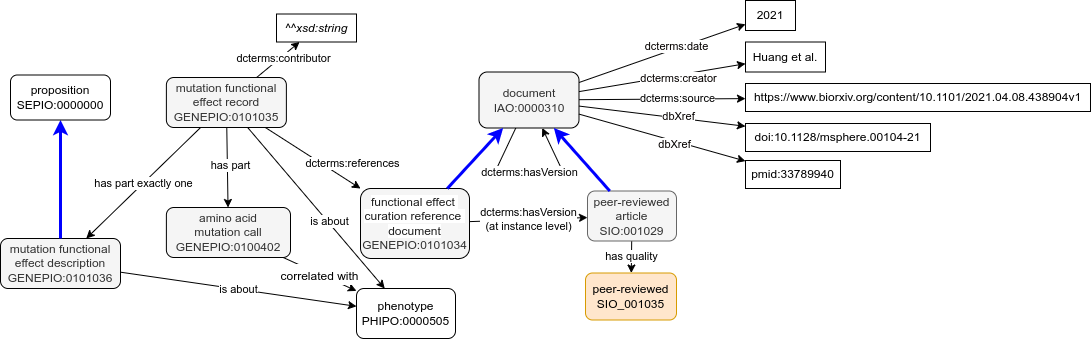

The diagram above was exported from draw.io. Its source (the exported page's mxGraphModel, read from the mxfile embedded in the PNG):
<mxGraphModel dx="1348" dy="793" grid="1" gridSize="10" guides="1" tooltips="1" connect="1" arrows="1" fold="1" page="1" pageScale="1" pageWidth="1169" pageHeight="827" math="0" shadow="0">
  <root>
    <mxCell id="0" />
    <mxCell id="1" parent="0" />
    <mxCell id="2" value="mutation functional effect record&lt;br&gt;GENEPIO:0101035" style="rounded=1;whiteSpace=wrap;html=1;fontColor=#333333;fillColor=#f5f5f5;strokeColor=#000000;strokeWidth=1;" vertex="1" parent="1">
      <mxGeometry x="1545.88" y="389" width="120" height="50" as="geometry" />
    </mxCell>
    <mxCell id="3" value="mutation functional effect description&lt;br&gt;GENEPIO:0101036" style="rounded=1;whiteSpace=wrap;html=1;fontColor=#333333;fillColor=#f5f5f5;strokeColor=#000000;strokeWidth=1;" vertex="1" parent="1">
      <mxGeometry x="1380.0000000000002" y="550" width="120" height="50" as="geometry" />
    </mxCell>
    <mxCell id="4" value="has part" style="endArrow=classic;html=1;rounded=0;" edge="1" source="2" target="15" parent="1">
      <mxGeometry x="-0.0228" y="3" width="50" height="50" relative="1" as="geometry">
        <mxPoint x="1799.88" y="590" as="sourcePoint" />
        <mxPoint x="1729.88" y="610" as="targetPoint" />
        <mxPoint y="-1" as="offset" />
      </mxGeometry>
    </mxCell>
    <mxCell id="5" value="has part exactly one" style="endArrow=classic;html=1;rounded=0;" edge="1" source="2" target="3" parent="1">
      <mxGeometry width="50" height="50" relative="1" as="geometry">
        <mxPoint x="2121.31" y="629" as="sourcePoint" />
        <mxPoint x="2011.3100000000002" y="699" as="targetPoint" />
      </mxGeometry>
    </mxCell>
    <mxCell id="6" value="&lt;font&gt;is about&lt;/font&gt;" style="rounded=0;orthogonalLoop=1;jettySize=auto;html=1;fontColor=#000000;" edge="1" source="3" target="14" parent="1">
      <mxGeometry relative="1" as="geometry">
        <mxPoint x="2060.31" y="749" as="sourcePoint" />
        <mxPoint x="1846.31" y="919" as="targetPoint" />
      </mxGeometry>
    </mxCell>
    <mxCell id="7" value="dcterms:contributor" style="endArrow=classic;html=1;rounded=0;" edge="1" source="2" target="9" parent="1">
      <mxGeometry x="0.1847" y="-3" width="50" height="50" relative="1" as="geometry">
        <mxPoint x="1741" y="652" as="sourcePoint" />
        <mxPoint x="1788.78125" y="526" as="targetPoint" />
        <mxPoint as="offset" />
      </mxGeometry>
    </mxCell>
    <mxCell id="8" value="&lt;font color=&quot;#050100&quot;&gt;&lt;br&gt;&lt;/font&gt;" style="rounded=0;orthogonalLoop=1;jettySize=auto;html=1;" edge="1" source="2" target="16" parent="1">
      <mxGeometry relative="1" as="geometry">
        <mxPoint x="1694" y="845" as="sourcePoint" />
        <mxPoint x="1774.5" y="499.4493243243244" as="targetPoint" />
      </mxGeometry>
    </mxCell>
    <mxCell id="9" value="&lt;i style=&quot;border-color: var(--border-color);&quot;&gt;^^xsd:string&lt;/i&gt;" style="rounded=0;whiteSpace=wrap;html=1;strokeWidth=1;" vertex="1" parent="1">
      <mxGeometry x="1656" y="325.5" width="80" height="28" as="geometry" />
    </mxCell>
    <mxCell id="10" value="&lt;font color=&quot;#000000&quot; style=&quot;font-size: 12px;&quot;&gt;correlated with&lt;/font&gt;" style="endArrow=classic;html=1;rounded=0;fontSize=18;fontColor=#050100;strokeColor=#000000;" edge="1" source="15" target="14" parent="1">
      <mxGeometry width="50" height="50" relative="1" as="geometry">
        <mxPoint x="1218" y="494" as="sourcePoint" />
        <mxPoint x="1125" y="550" as="targetPoint" />
      </mxGeometry>
    </mxCell>
    <mxCell id="11" value="" style="rounded=0;orthogonalLoop=1;jettySize=auto;html=1;" edge="1" source="2" target="14" parent="1">
      <mxGeometry relative="1" as="geometry">
        <mxPoint x="1701" y="642" as="sourcePoint" />
        <mxPoint x="1609" y="1207" as="targetPoint" />
        <Array as="points" />
      </mxGeometry>
    </mxCell>
    <mxCell id="12" value="dcterms:references" style="edgeLabel;html=1;align=center;verticalAlign=middle;resizable=0;points=[];" connectable="0" vertex="1" parent="11">
      <mxGeometry x="-0.0587" y="1" relative="1" as="geometry">
        <mxPoint x="39" y="-40" as="offset" />
      </mxGeometry>
    </mxCell>
    <mxCell id="13" value="is about" style="edgeLabel;html=1;align=center;verticalAlign=middle;resizable=0;points=[];" connectable="0" vertex="1" parent="11">
      <mxGeometry x="0.1774" y="1" relative="1" as="geometry">
        <mxPoint as="offset" />
      </mxGeometry>
    </mxCell>
    <mxCell id="14" value="phenotype&lt;br&gt;&lt;a href=&quot;http://purl.obolibrary.org/obo/PHIPO_0000505&quot;&gt;PHIPO:0000505&lt;/a&gt;" style="rounded=1;whiteSpace=wrap;html=1;strokeWidth=1;" vertex="1" parent="1">
      <mxGeometry x="1736" y="600" width="99" height="50" as="geometry" />
    </mxCell>
    <mxCell id="15" value="amino acid&lt;br&gt;mutation call&lt;br&gt;GENEPIO:0100402" style="rounded=1;whiteSpace=wrap;html=1;fontColor=#333333;fillColor=#f5f5f5;strokeColor=#000000;strokeWidth=1;" vertex="1" parent="1">
      <mxGeometry x="1545.88" y="519" width="124.12" height="50" as="geometry" />
    </mxCell>
    <mxCell id="16" value="&lt;span style=&quot;color: rgb(31, 31, 31); font-family: &amp;quot;Google Sans&amp;quot;, Roboto, sans-serif; text-align: start; white-space: pre-wrap; background-color: rgb(255, 255, 255);&quot;&gt;functional effect curation reference document&lt;/span&gt;&lt;br&gt;GENEPIO:0101034" style="rounded=1;whiteSpace=wrap;html=1;fontColor=#333333;fillColor=#f5f5f5;strokeColor=#000000;strokeWidth=1;" vertex="1" parent="1">
      <mxGeometry x="1740" y="500" width="109" height="70" as="geometry" />
    </mxCell>
    <mxCell id="17" value="Huang et al." style="rounded=0;whiteSpace=wrap;html=1;strokeWidth=1;" vertex="1" parent="1">
      <mxGeometry x="2125" y="353.5" width="80" height="30" as="geometry" />
    </mxCell>
    <mxCell id="18" value="&lt;font color=&quot;#050100&quot;&gt;dcterms:creator&lt;/font&gt;" style="rounded=0;orthogonalLoop=1;jettySize=auto;html=1;" edge="1" source="24" target="17" parent="1">
      <mxGeometry x="0.1896" y="-3" relative="1" as="geometry">
        <mxPoint x="2683.6" y="640.2132768361589" as="sourcePoint" />
        <mxPoint as="offset" />
        <mxPoint x="2852.5" y="664.5" as="targetPoint" />
      </mxGeometry>
    </mxCell>
    <mxCell id="19" value="2021" style="rounded=0;whiteSpace=wrap;html=1;strokeWidth=1;" vertex="1" parent="1">
      <mxGeometry x="2125" y="312" width="50" height="30" as="geometry" />
    </mxCell>
    <mxCell id="20" value="&lt;font color=&quot;#050100&quot;&gt;dcterms:date&lt;/font&gt;" style="rounded=0;orthogonalLoop=1;jettySize=auto;html=1;" edge="1" source="24" target="19" parent="1">
      <mxGeometry x="0.1845" y="1" relative="1" as="geometry">
        <mxPoint x="2683.6" y="631.9736084452979" as="sourcePoint" />
        <mxPoint y="-1" as="offset" />
        <mxPoint x="3021.5" y="914.8571428571431" as="targetPoint" />
      </mxGeometry>
    </mxCell>
    <mxCell id="21" value="has quality" style="endArrow=classic;html=1;rounded=0;" edge="1" source="32" target="23" parent="1">
      <mxGeometry width="50" height="50" relative="1" as="geometry">
        <mxPoint x="2892.87" y="888.5" as="sourcePoint" />
        <mxPoint x="3158.87" y="735.5542082738939" as="targetPoint" />
      </mxGeometry>
    </mxCell>
    <mxCell id="22" value="dcterms:hasVersion" style="endArrow=classic;html=1;rounded=0;" edge="1" source="24" target="24" parent="1">
      <mxGeometry width="50" height="50" relative="1" as="geometry">
        <mxPoint x="2291" y="622.5" as="sourcePoint" />
        <mxPoint x="2571" y="637.5" as="targetPoint" />
        <Array as="points">
          <mxPoint x="1874.5" y="483.5" />
        </Array>
      </mxGeometry>
    </mxCell>
    <mxCell id="23" value="peer-reviewed&lt;br&gt;&lt;a href=&quot;https://www.ebi.ac.uk/ols/ontologies/sio/terms?iri=http://semanticscience.org/resource/SIO_001035&quot;&gt;SIO_001035&lt;/a&gt;" style="rounded=1;whiteSpace=wrap;html=1;fillColor=#ffe6cc;strokeColor=#d79b00;strokeWidth=1;" vertex="1" parent="1">
      <mxGeometry x="1965" y="584.5" width="91" height="47" as="geometry" />
    </mxCell>
    <mxCell id="24" value="document&lt;br&gt;&lt;a href=&quot;http://purl.obolibrary.org/obo/IAO_0000310&quot;&gt;IAO:0000310&lt;/a&gt;" style="rounded=1;whiteSpace=wrap;html=1;fillColor=#f5f5f5;strokeColor=#000000;fontColor=#333333;" vertex="1" parent="1">
      <mxGeometry x="1858.5" y="383.5" width="100" height="56" as="geometry" />
    </mxCell>
    <mxCell id="25" value="&lt;font color=&quot;#050100&quot;&gt;&lt;br&gt;&lt;/font&gt;" style="rounded=0;orthogonalLoop=1;jettySize=auto;html=1;strokeWidth=3;strokeColor=#0000FF;" edge="1" source="16" target="24" parent="1">
      <mxGeometry x="-0.5701" relative="1" as="geometry">
        <mxPoint x="2560.5" y="289.5" as="sourcePoint" />
        <mxPoint as="offset" />
        <mxPoint x="2560.5" y="80.5" as="targetPoint" />
      </mxGeometry>
    </mxCell>
    <mxCell id="26" value="doi:10.1128/msphere.00104-21" style="rounded=0;whiteSpace=wrap;html=1;strokeWidth=1;" vertex="1" parent="1">
      <mxGeometry x="2125" y="435" width="185" height="28" as="geometry" />
    </mxCell>
    <mxCell id="27" value="&lt;font color=&quot;#050100&quot;&gt;dbXref&lt;/font&gt;" style="rounded=0;orthogonalLoop=1;jettySize=auto;html=1;" edge="1" source="24" target="26" parent="1">
      <mxGeometry x="0.1875" y="2" relative="1" as="geometry">
        <mxPoint x="2467.38" y="683.5" as="sourcePoint" />
        <mxPoint as="offset" />
        <mxPoint x="2659.88" y="854.5" as="targetPoint" />
      </mxGeometry>
    </mxCell>
    <mxCell id="28" value="pmid:33789940" style="rounded=0;whiteSpace=wrap;html=1;strokeWidth=1;" vertex="1" parent="1">
      <mxGeometry x="2125" y="472" width="95" height="28" as="geometry" />
    </mxCell>
    <mxCell id="29" value="&lt;font color=&quot;#050100&quot;&gt;dbXref&lt;/font&gt;" style="rounded=0;orthogonalLoop=1;jettySize=auto;html=1;" edge="1" source="24" target="28" parent="1">
      <mxGeometry x="0.1588" y="-2" relative="1" as="geometry">
        <mxPoint x="1989.62" y="593.5" as="sourcePoint" />
        <mxPoint y="1" as="offset" />
        <mxPoint x="2581" y="917.5" as="targetPoint" />
      </mxGeometry>
    </mxCell>
    <mxCell id="30" value="&lt;font&gt;dcterms:source&lt;/font&gt;" style="rounded=0;orthogonalLoop=1;jettySize=auto;html=1;fontColor=#000000;" edge="1" source="24" target="31" parent="1">
      <mxGeometry x="0.1858" y="1" relative="1" as="geometry">
        <mxPoint x="1788.5" y="651" as="sourcePoint" />
        <mxPoint x="2073.1953781512607" y="723.5" as="targetPoint" />
        <mxPoint as="offset" />
      </mxGeometry>
    </mxCell>
    <mxCell id="31" value="https://www.biorxiv.org/content/10.1101/2021.04.08.438904v1" style="rounded=0;whiteSpace=wrap;html=1;strokeWidth=1;" vertex="1" parent="1">
      <mxGeometry x="2125" y="395" width="345" height="28" as="geometry" />
    </mxCell>
    <mxCell id="32" value="peer-reviewed article&lt;br&gt;&lt;a href=&quot;http://semanticscience.org/resource/SIO_001029&quot;&gt;SIO:001029&lt;/a&gt;" style="rounded=1;whiteSpace=wrap;html=1;fontColor=#333333;fillColor=#f5f5f5;strokeColor=#666666;strokeWidth=1;" vertex="1" parent="1">
      <mxGeometry x="1967" y="502.5" width="89" height="50" as="geometry" />
    </mxCell>
    <mxCell id="33" value="dcterms:hasVersion&lt;br&gt;(at instance level)" style="endArrow=classic;html=1;rounded=0;" edge="1" source="16" target="32" parent="1">
      <mxGeometry width="50" height="50" relative="1" as="geometry">
        <mxPoint x="1884" y="510.5" as="sourcePoint" />
        <mxPoint x="1910" y="510.5" as="targetPoint" />
      </mxGeometry>
    </mxCell>
    <mxCell id="34" value="&lt;font color=&quot;#050100&quot;&gt;&lt;br&gt;&lt;/font&gt;" style="rounded=0;orthogonalLoop=1;jettySize=auto;html=1;strokeWidth=3;strokeColor=#0000FF;" edge="1" source="32" target="24" parent="1">
      <mxGeometry x="-0.5701" relative="1" as="geometry">
        <mxPoint x="2003.5" y="490.5" as="sourcePoint" />
        <mxPoint as="offset" />
        <mxPoint x="1953.5" y="449.5" as="targetPoint" />
      </mxGeometry>
    </mxCell>
    <mxCell id="35" value="" style="edgeStyle=none;rounded=0;orthogonalLoop=1;jettySize=auto;html=1;fontSize=18;fontColor=#050100;strokeWidth=3;strokeColor=#0000FF;" edge="1" source="3" target="36" parent="1">
      <mxGeometry relative="1" as="geometry">
        <mxPoint x="1499.88" y="423" as="sourcePoint" />
        <mxPoint x="1657.31" y="325" as="targetPoint" />
      </mxGeometry>
    </mxCell>
    <mxCell id="36" value="proposition&lt;br&gt;&lt;a href=&quot;http://purl.obolibrary.org/obo/SEPIO_0000000&quot;&gt;SEPIO:0000000&lt;/a&gt;" style="rounded=1;whiteSpace=wrap;html=1;strokeColor=#000000;strokeWidth=1;" vertex="1" parent="1">
      <mxGeometry x="1390" y="386.5" width="100" height="45" as="geometry" />
    </mxCell>
  </root>
</mxGraphModel>